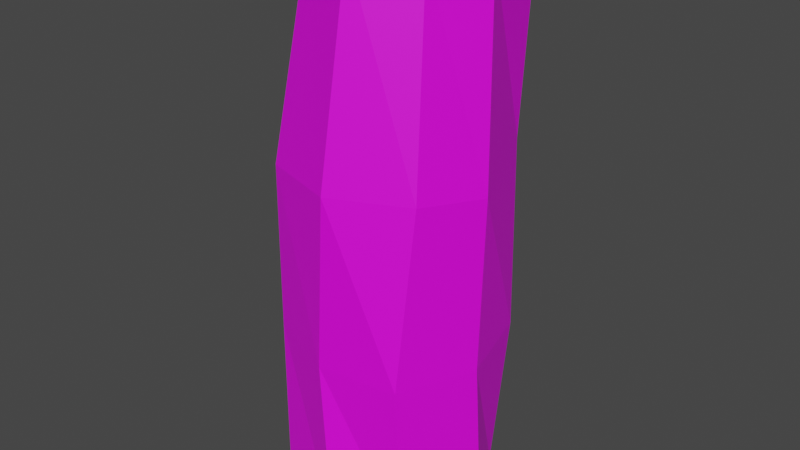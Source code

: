 # Source: log.blend  (saved by Blender 2.80.75; exported with 4.5.12 LTS)
import bpy
from mathutils import Matrix  # noqa: F401  (used for matrix-valued properties, if any)

bpy.ops.wm.read_factory_settings(use_empty=True)
scene = bpy.context.scene
scene.name = 'Scene'

# ---- collections
col_collection = bpy.data.collections.new('Collection'); scene.collection.children.link(col_collection)

# ---- images (referenced by path relative to the original .blend; pixels are not part of the script)
import os
ASSET_DIR = os.environ.get("B2B_ASSET_DIR", "")  # directory of the original .blend (textures are referenced by path, not embedded)
HERE = os.path.dirname(os.path.abspath(__file__))  # packed textures are extracted next to this script under _unpacked/

def load_image(name, relpath, width, height, colorspace="sRGB"):
    """Load a texture the original file referenced (path relative to the .blend, or extracted next to this script)."""
    p = next((c for c in (os.path.join(HERE, relpath), os.path.join(ASSET_DIR, relpath)) if relpath and os.path.exists(c)), "")
    if p:
        img = bpy.data.images.load(p, check_existing=True)
        img.name = name
    else:  # same state as the original file: an image datablock whose file is absent (Cycles renders it pink)
        img = bpy.data.images.new(name, width, height)
        img.source = "FILE"
        img.filepath = "//" + (relpath or name)
    img.colorspace_settings.name = colorspace
    return img
img_torch_wood_png = load_image('torch_wood.png', 'torch_wood.png', 1024, 1024, 'sRGB')
img_log_end_png = load_image('log_end.png', 'log_end.png', 1024, 1024, 'sRGB')

# ---- materials (node trees are filled in below, after node groups)
mat_material_001 = bpy.data.materials.new('Material.001')
mat_material_001.use_transparent_shadow = False
mat_material_002 = bpy.data.materials.new('Material.002')
mat_material_002.use_transparent_shadow = False

# ---- material node trees
mat_material_001.use_nodes = True; mat_material_001.node_tree.nodes.clear()
_N = mat_material_001.node_tree.nodes; _L = mat_material_001.node_tree.links
n0 = _N.new('ShaderNodeOutputMaterial'); n0.name = 'Material Output'; n0.location = (300, 300)
n1 = _N.new('ShaderNodeBsdfPrincipled'); n1.name = 'Principled BSDF'; n1.location = (10, 300)
n1.distribution = 'GGX'
n1.subsurface_method = 'BURLEY'
n1.inputs[3].default_value = 1.45
n1.inputs[27].default_value = (0.0, 0.0, 0.0, 1.0)
n1.inputs[28].default_value = 1.0
n2 = _N.new('ShaderNodeTexImage'); n2.name = 'Image Texture'; n2.location = (-280, 280)
n2.image = img_torch_wood_png
n2.interpolation = 'Closest'
_L.new(n1.outputs[0], n0.inputs[0])
_L.new(n2.outputs[0], n1.inputs[0])
n0.is_active_output = True
mat_material_002.use_nodes = True; mat_material_002.node_tree.nodes.clear()
_N = mat_material_002.node_tree.nodes; _L = mat_material_002.node_tree.links
n0 = _N.new('ShaderNodeOutputMaterial'); n0.name = 'Material Output'; n0.location = (300, 300)
n1 = _N.new('ShaderNodeBsdfPrincipled'); n1.name = 'Principled BSDF'; n1.location = (10, 300)
n1.distribution = 'GGX'
n1.subsurface_method = 'BURLEY'
n1.inputs[3].default_value = 1.45
n1.inputs[27].default_value = (0.0, 0.0, 0.0, 1.0)
n1.inputs[28].default_value = 1.0
n2 = _N.new('ShaderNodeTexImage'); n2.name = 'Image Texture'; n2.location = (-280, 280)
n2.image = img_log_end_png
n2.interpolation = 'Closest'
_L.new(n1.outputs[0], n0.inputs[0])
_L.new(n2.outputs[0], n1.inputs[0])
n0.is_active_output = True

# ---- world
world_world = bpy.data.worlds.new('World'); scene.world = world_world
world_world.use_nodes = True; world_world.node_tree.nodes.clear()
_N = world_world.node_tree.nodes; _L = world_world.node_tree.links
n0 = _N.new('ShaderNodeOutputWorld'); n0.name = 'World Output'; n0.location = (300, 300)
n1 = _N.new('ShaderNodeBackground'); n1.name = 'Background'; n1.location = (10, 300)
n1.inputs[0].default_value = (0.05088, 0.05088, 0.05088, 1.0)
_L.new(n1.outputs[0], n0.inputs[0])
n0.is_active_output = True
world_world.color = (0.05088, 0.05088, 0.05088)
world_world.use_sun_shadow = False
world_world.sun_shadow_jitter_overblur = 0.0

# ---- meshes
me_cylinder = bpy.data.meshes.new('Cylinder')
me_cylinder.from_pydata([(0.02353, 0.3952, -0.9923), (-0.02329, 0.4531, 1.001), (0.2509, 0.2371, -0.9781), (0.2845, 0.3152, 1.001), (0.3801, -0.003588, -1.002), (0.3327, 0.02803, 1.0), (0.2597, -0.2938, -0.9979), (0.2419, -0.1736, 1.003), (0.02929, -0.4019, -0.9929), (0.04761, -0.2884, 1.019), (-0.2801, -0.2961, -0.9912), (-0.1907, -0.1971, 1.003), (-0.4193, -0.01519, -0.9945), (-0.3117, 0.03793, 1.013), (-0.2755, 0.2617, -0.9854), (-0.2285, 0.3319, 1.002), (-0.02746, 0.3761, -0.3553), (0.2828, 0.2828, -0.3847), (0.3767, -0.04876, -0.3728), (0.2595, -0.3316, -0.3728), (-0.02295, -0.3872, -0.361), (-0.3058, -0.27, -0.361), (-0.3973, -0.01014, -0.3526), (-0.2828, 0.2828, -0.3847), (-0.04246, 0.3839, 0.2892), (0.2342, 0.3375, 0.2991), (0.3838, -0.03504, 0.2554), (0.2889, -0.2668, 0.2777), (0.02047, -0.3953, 0.2796), (-0.2953, -0.2759, 0.2594), (-0.3108, 0.154, 0.2573), (-0.2387, 0.3623, 0.2409)], [], [(24, 1, 3, 25), (25, 3, 5, 26), (26, 5, 7, 27), (27, 7, 9, 28), (28, 9, 11, 29), (29, 11, 13, 30), (3, 1, 15, 13, 11, 9, 7, 5), (30, 13, 15, 31), (31, 15, 1, 24), (0, 2, 4, 6, 8, 10, 12, 14), (14, 23, 16, 0), (12, 22, 23, 14), (10, 21, 22, 12), (8, 20, 21, 10), (6, 19, 20, 8), (4, 18, 19, 6), (2, 17, 18, 4), (0, 16, 17, 2), (23, 31, 24, 16), (22, 30, 31, 23), (21, 29, 30, 22), (20, 28, 29, 21), (19, 27, 28, 20), (18, 26, 27, 19), (17, 25, 26, 18), (16, 24, 25, 17)])
me_cylinder.polygons.foreach_set('material_index', [0, 0, 0, 0, 0, 0, 1, 0, 0, 1, 0, 0, 0, 0, 0, 0, 0, 0, 0, 0, 0, 0, 0, 0, 0, 0])
_uv = me_cylinder.uv_layers.new(name='UVMap')
_uv.uv.foreach_set('vector', [1.0, 0.8116, 1.0, 1.0, 0.875, 1.0, 0.875, 0.8116, 0.875, 0.8116, 0.875, 1.0, 0.75, 1.0, 0.75, 0.8116, 0.75, 0.8116, 0.75, 1.0, 0.625, 1.0, 0.625, 0.8116, 0.625, 0.8116, 0.625, 1.0, 0.5, 1.0, 0.5, 0.8116, 0.5, 0.8116, 0.5, 1.0, 0.375, 1.0, 0.375, 0.8116, 0.375, 0.8116, 0.375, 1.0, 0.25, 1.0, 0.25, 0.8116, 0.8528, 0.8479, 0.4862, 0.9997, 0.1197, 0.8479, -0.03216, 0.4813, 0.1197, 0.1148, 0.4862, -0.03708, 0.8528, 0.1148, 1.005, 0.4813, 0.25, 0.8116, 0.25, 1.0, 0.125, 1.0, 0.125, 0.8116, 0.125, 0.8116, 0.125, 1.0, 0.0, 1.0, 0.0, 0.8116, 0.1974, 0.982, 0.01228, 0.6523, 0.0, 0.2807, 0.3282, 0.0, 0.6809, 0.007405, 1.0, 0.3231, 1.0, 0.7494, 0.6509, 1.0, 0.125, 0.5, 0.125, 0.6538, 0.0, 0.6538, 0.0, 0.5, 0.25, 0.5, 0.25, 0.6538, 0.125, 0.6538, 0.125, 0.5, 0.375, 0.5, 0.375, 0.6538, 0.25, 0.6538, 0.25, 0.5, 0.5, 0.5, 0.5, 0.6538, 0.375, 0.6538, 0.375, 0.5, 0.625, 0.5, 0.625, 0.6538, 0.5, 0.6538, 0.5, 0.5, 0.75, 0.5, 0.75, 0.6538, 0.625, 0.6538, 0.625, 0.5, 0.875, 0.5, 0.875, 0.6538, 0.75, 0.6538, 0.75, 0.5, 1.0, 0.5, 1.0, 0.6538, 0.875, 0.6538, 0.875, 0.5, 0.125, 0.6538, 0.125, 0.8116, 0.0, 0.8116, 0.0, 0.6538, 0.25, 0.6538, 0.25, 0.8116, 0.125, 0.8116, 0.125, 0.6538, 0.375, 0.6538, 0.375, 0.8116, 0.25, 0.8116, 0.25, 0.6538, 0.5, 0.6538, 0.5, 0.8116, 0.375, 0.8116, 0.375, 0.6538, 0.625, 0.6538, 0.625, 0.8116, 0.5, 0.8116, 0.5, 0.6538, 0.75, 0.6538, 0.75, 0.8116, 0.625, 0.8116, 0.625, 0.6538, 0.875, 0.6538, 0.875, 0.8116, 0.75, 0.8116, 0.75, 0.6538, 1.0, 0.6538, 1.0, 0.8116, 0.875, 0.8116, 0.875, 0.6538])
me_cylinder.materials.append(mat_material_001)
me_cylinder.materials.append(mat_material_002)
me_cylinder.use_remesh_preserve_volume = False
me_cylinder.use_remesh_preserve_attributes = False
me_cylinder.use_mirror_vertex_groups = False
me_cylinder.update()

# ---- objects
ob_cylinder = bpy.data.objects.new('Cylinder', me_cylinder)

# ---- transforms, parenting, visibility, modifiers, constraints
ob_cylinder.location = (0.0, 0.0, 0.0)
ob_cylinder.lineart.crease_threshold = 0.0

# ---- collection membership
col_collection.objects.link(ob_cylinder)

# ---- scene / render settings (as saved in the file)
scene.frame_start = 1; scene.frame_end = 250; scene.frame_set(76)
scene.render.engine = 'BLENDER_EEVEE_NEXT'
scene.cycles.use_denoising = False
scene.cycles.samples = 128
scene.cycles.sampling_pattern = 'TABULATED_SOBOL'
scene.cycles.use_adaptive_sampling = False
scene.cycles.use_light_tree = False
scene.view_settings.view_transform = 'Filmic'
bpy.context.view_layer.update()

# ---- added for rendering (the .blend has no active camera and no usable light): camera, sun
cam_auto = bpy.data.cameras.new('AutoCamera')
cam_auto.lens = 50.0
cam_auto.sensor_width = 36.0
cam_auto.clip_end = 1000.0
ob_auto_camera = bpy.data.objects.new('AutoCamera', cam_auto)
scene.collection.objects.link(ob_auto_camera)
ob_auto_camera.location = (2.14403, -2.56857, 1.73799)
ob_auto_camera.rotation_euler = (1.09748, -7.21219e-08, 0.694738)
scene.camera = ob_auto_camera
light_auto_sun = bpy.data.lights.new('AutoSun', 'SUN')
light_auto_sun.energy = 3.0
light_auto_sun.angle = 0.0523599
ob_auto_sun = bpy.data.objects.new('AutoSun', light_auto_sun)
scene.collection.objects.link(ob_auto_sun)
ob_auto_sun.rotation_euler = (0.872665, 0.174533, 0.523599)
bpy.context.view_layer.update()
